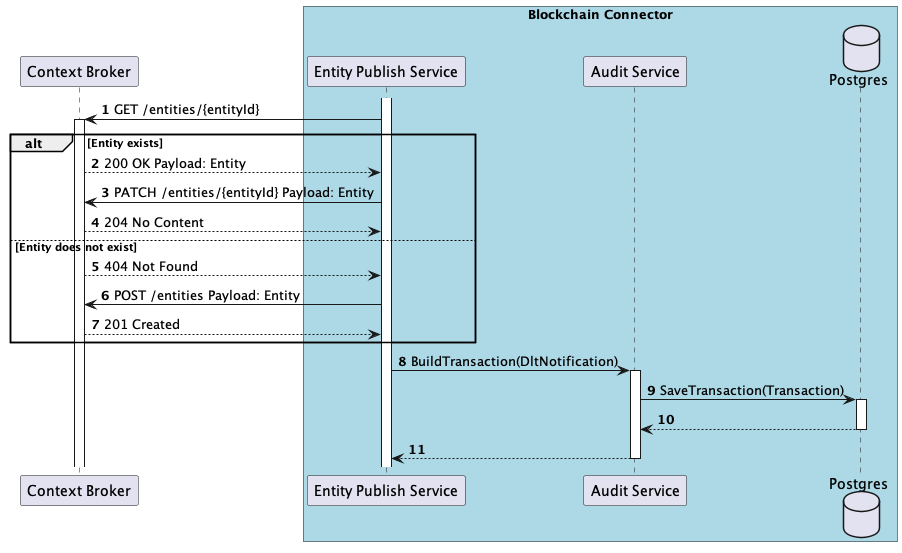

The diagram above was rendered by PlantUML. Its source (embedded in the PNG):
@startuml
'https://plantuml.com/sequence-diagram

autonumber
skinparam BoxPadding 10

participant "Context Broker" as context_broker

box "Blockchain Connector" #LightBlue
    participant "Entity Publish Service" as entity_publish_service
    participant "Audit Service" as audit_service
    database "Postgres" as local_db
end box

activate entity_publish_service
entity_publish_service -> context_broker++: GET /entities/{entityId}

alt Entity exists
    context_broker --> entity_publish_service: 200 OK Payload: Entity
    entity_publish_service -> context_broker: PATCH /entities/{entityId} Payload: Entity
    context_broker --> entity_publish_service: 204 No Content
else Entity does not exist
    context_broker --> entity_publish_service: 404 Not Found
    entity_publish_service -> context_broker: POST /entities Payload: Entity
    context_broker --> entity_publish_service: 201 Created
end

entity_publish_service -> audit_service++: BuildTransaction(DltNotification)
    audit_service -> local_db++: SaveTransaction(Transaction)
    return
return

@enduml